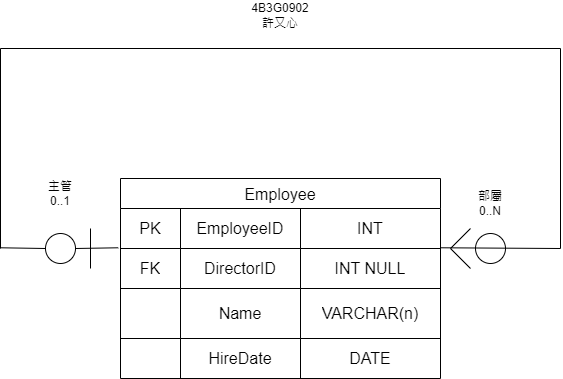

The diagram above was exported from draw.io. Its source (the exported page's mxGraphModel, read from the mxfile embedded in the PNG):
<mxGraphModel dx="1414" dy="751" grid="1" gridSize="10" guides="1" tooltips="1" connect="1" arrows="1" fold="1" page="1" pageScale="1" pageWidth="827" pageHeight="1169" math="0" shadow="0">
  <root>
    <mxCell id="0" />
    <mxCell id="1" parent="0" />
    <mxCell id="gJcvS54zuBR7MrjQsxOk-1" parent="1" style="shape=table;startSize=30;container=1;collapsible=0;childLayout=tableLayout;strokeColor=default;fontSize=16;" value="Employee" vertex="1">
      <mxGeometry height="200" width="320" x="200" y="198" as="geometry" />
    </mxCell>
    <mxCell id="gJcvS54zuBR7MrjQsxOk-2" parent="gJcvS54zuBR7MrjQsxOk-1" style="shape=tableRow;horizontal=0;startSize=0;swimlaneHead=0;swimlaneBody=0;strokeColor=inherit;top=0;left=0;bottom=0;right=0;collapsible=0;dropTarget=0;fillColor=none;points=[[0,0.5],[1,0.5]];portConstraint=eastwest;fontSize=16;" value="" vertex="1">
      <mxGeometry height="40" width="320" y="30" as="geometry" />
    </mxCell>
    <mxCell id="gJcvS54zuBR7MrjQsxOk-3" parent="gJcvS54zuBR7MrjQsxOk-2" style="shape=partialRectangle;html=1;whiteSpace=wrap;connectable=0;strokeColor=inherit;overflow=hidden;fillColor=none;top=0;left=0;bottom=0;right=0;pointerEvents=1;fontSize=16;" value="PK" vertex="1">
      <mxGeometry height="40" width="60" as="geometry">
        <mxRectangle height="40" width="60" as="alternateBounds" />
      </mxGeometry>
    </mxCell>
    <mxCell id="gJcvS54zuBR7MrjQsxOk-4" parent="gJcvS54zuBR7MrjQsxOk-2" style="shape=partialRectangle;html=1;whiteSpace=wrap;connectable=0;strokeColor=inherit;overflow=hidden;fillColor=none;top=0;left=0;bottom=0;right=0;pointerEvents=1;fontSize=16;" value="&lt;span style=&quot;text-wrap-mode: nowrap;&quot;&gt;EmployeeID&lt;/span&gt;" vertex="1">
      <mxGeometry height="40" width="120" x="60" as="geometry">
        <mxRectangle height="40" width="120" as="alternateBounds" />
      </mxGeometry>
    </mxCell>
    <mxCell id="gJcvS54zuBR7MrjQsxOk-5" parent="gJcvS54zuBR7MrjQsxOk-2" style="shape=partialRectangle;html=1;whiteSpace=wrap;connectable=0;strokeColor=inherit;overflow=hidden;fillColor=none;top=0;left=0;bottom=0;right=0;pointerEvents=1;fontSize=16;" value="INT" vertex="1">
      <mxGeometry height="40" width="140" x="180" as="geometry">
        <mxRectangle height="40" width="140" as="alternateBounds" />
      </mxGeometry>
    </mxCell>
    <mxCell id="gJcvS54zuBR7MrjQsxOk-6" parent="gJcvS54zuBR7MrjQsxOk-1" style="shape=tableRow;horizontal=0;startSize=0;swimlaneHead=0;swimlaneBody=0;strokeColor=inherit;top=0;left=0;bottom=0;right=0;collapsible=0;dropTarget=0;fillColor=none;points=[[0,0.5],[1,0.5]];portConstraint=eastwest;fontSize=16;" value="" vertex="1">
      <mxGeometry height="40" width="320" y="70" as="geometry" />
    </mxCell>
    <mxCell id="gJcvS54zuBR7MrjQsxOk-7" parent="gJcvS54zuBR7MrjQsxOk-6" style="shape=partialRectangle;html=1;whiteSpace=wrap;connectable=0;strokeColor=inherit;overflow=hidden;fillColor=none;top=0;left=0;bottom=0;right=0;pointerEvents=1;fontSize=16;" value="FK" vertex="1">
      <mxGeometry height="40" width="60" as="geometry">
        <mxRectangle height="40" width="60" as="alternateBounds" />
      </mxGeometry>
    </mxCell>
    <mxCell id="gJcvS54zuBR7MrjQsxOk-8" parent="gJcvS54zuBR7MrjQsxOk-6" style="shape=partialRectangle;html=1;whiteSpace=wrap;connectable=0;strokeColor=inherit;overflow=hidden;fillColor=none;top=0;left=0;bottom=0;right=0;pointerEvents=1;fontSize=16;" value="&lt;span style=&quot;white-space: nowrap;&quot;&gt;DirectorID&lt;/span&gt;" vertex="1">
      <mxGeometry height="40" width="120" x="60" as="geometry">
        <mxRectangle height="40" width="120" as="alternateBounds" />
      </mxGeometry>
    </mxCell>
    <mxCell id="gJcvS54zuBR7MrjQsxOk-9" parent="gJcvS54zuBR7MrjQsxOk-6" style="shape=partialRectangle;html=1;whiteSpace=wrap;connectable=0;strokeColor=inherit;overflow=hidden;fillColor=none;top=0;left=0;bottom=0;right=0;pointerEvents=1;fontSize=16;" value="INT NULL" vertex="1">
      <mxGeometry height="40" width="140" x="180" as="geometry">
        <mxRectangle height="40" width="140" as="alternateBounds" />
      </mxGeometry>
    </mxCell>
    <mxCell id="gJcvS54zuBR7MrjQsxOk-10" parent="gJcvS54zuBR7MrjQsxOk-1" style="shape=tableRow;horizontal=0;startSize=0;swimlaneHead=0;swimlaneBody=0;strokeColor=inherit;top=0;left=0;bottom=0;right=0;collapsible=0;dropTarget=0;fillColor=none;points=[[0,0.5],[1,0.5]];portConstraint=eastwest;fontSize=16;" value="" vertex="1">
      <mxGeometry height="50" width="320" y="110" as="geometry" />
    </mxCell>
    <mxCell id="gJcvS54zuBR7MrjQsxOk-11" parent="gJcvS54zuBR7MrjQsxOk-10" style="shape=partialRectangle;html=1;whiteSpace=wrap;connectable=1;strokeColor=inherit;overflow=hidden;fillColor=none;top=0;left=0;bottom=0;right=0;pointerEvents=1;fontSize=16;container=1;movable=1;resizable=1;rotatable=1;deletable=1;editable=1;locked=0;" value="" vertex="1">
      <mxGeometry height="50" width="60" as="geometry">
        <mxRectangle height="50" width="60" as="alternateBounds" />
      </mxGeometry>
    </mxCell>
    <mxCell id="gJcvS54zuBR7MrjQsxOk-12" parent="gJcvS54zuBR7MrjQsxOk-10" style="shape=partialRectangle;html=1;whiteSpace=wrap;connectable=0;strokeColor=inherit;overflow=hidden;fillColor=none;top=0;left=0;bottom=0;right=0;pointerEvents=1;fontSize=16;" value="Name" vertex="1">
      <mxGeometry height="50" width="120" x="60" as="geometry">
        <mxRectangle height="50" width="120" as="alternateBounds" />
      </mxGeometry>
    </mxCell>
    <mxCell id="gJcvS54zuBR7MrjQsxOk-13" parent="gJcvS54zuBR7MrjQsxOk-10" style="shape=partialRectangle;html=1;whiteSpace=wrap;connectable=0;strokeColor=inherit;overflow=hidden;fillColor=none;top=0;left=0;bottom=0;right=0;pointerEvents=1;fontSize=16;" value="VARCHAR(n)" vertex="1">
      <mxGeometry height="50" width="140" x="180" as="geometry">
        <mxRectangle height="50" width="140" as="alternateBounds" />
      </mxGeometry>
    </mxCell>
    <mxCell id="gJcvS54zuBR7MrjQsxOk-14" parent="gJcvS54zuBR7MrjQsxOk-1" style="shape=tableRow;horizontal=0;startSize=0;swimlaneHead=0;swimlaneBody=0;strokeColor=inherit;top=0;left=0;bottom=0;right=0;collapsible=0;dropTarget=0;fillColor=none;points=[[0,0.5],[1,0.5]];portConstraint=eastwest;fontSize=16;" vertex="1">
      <mxGeometry height="40" width="320" y="160" as="geometry" />
    </mxCell>
    <mxCell id="gJcvS54zuBR7MrjQsxOk-15" parent="gJcvS54zuBR7MrjQsxOk-14" style="shape=partialRectangle;html=1;whiteSpace=wrap;connectable=1;strokeColor=inherit;overflow=hidden;fillColor=none;top=0;left=0;bottom=0;right=0;pointerEvents=1;fontSize=16;container=1;movable=1;resizable=1;rotatable=1;deletable=1;editable=1;locked=0;" vertex="1">
      <mxGeometry height="40" width="60" as="geometry">
        <mxRectangle height="40" width="60" as="alternateBounds" />
      </mxGeometry>
    </mxCell>
    <mxCell id="gJcvS54zuBR7MrjQsxOk-16" parent="gJcvS54zuBR7MrjQsxOk-14" style="shape=partialRectangle;html=1;whiteSpace=wrap;connectable=0;strokeColor=inherit;overflow=hidden;fillColor=none;top=0;left=0;bottom=0;right=0;pointerEvents=1;fontSize=16;" value="HireDate" vertex="1">
      <mxGeometry height="40" width="120" x="60" as="geometry">
        <mxRectangle height="40" width="120" as="alternateBounds" />
      </mxGeometry>
    </mxCell>
    <mxCell id="gJcvS54zuBR7MrjQsxOk-17" parent="gJcvS54zuBR7MrjQsxOk-14" style="shape=partialRectangle;html=1;whiteSpace=wrap;connectable=0;strokeColor=inherit;overflow=hidden;fillColor=none;top=0;left=0;bottom=0;right=0;pointerEvents=1;fontSize=16;" value="DATE" vertex="1">
      <mxGeometry height="40" width="140" x="180" as="geometry">
        <mxRectangle height="40" width="140" as="alternateBounds" />
      </mxGeometry>
    </mxCell>
    <mxCell id="gJcvS54zuBR7MrjQsxOk-18" edge="1" parent="1" source="gJcvS54zuBR7MrjQsxOk-25" style="endArrow=none;html=1;rounded=0;entryX=-0.007;entryY=-0.018;entryDx=0;entryDy=0;entryPerimeter=0;" target="gJcvS54zuBR7MrjQsxOk-6" value="">
      <mxGeometry height="50" relative="1" width="50" as="geometry">
        <mxPoint x="80" y="267.28" as="sourcePoint" />
        <mxPoint x="150" y="273" as="targetPoint" />
      </mxGeometry>
    </mxCell>
    <mxCell id="gJcvS54zuBR7MrjQsxOk-19" edge="1" parent="1" style="endArrow=none;html=1;rounded=0;" value="">
      <mxGeometry height="50" relative="1" width="50" as="geometry">
        <mxPoint x="80" y="268" as="sourcePoint" />
        <mxPoint x="80" y="68" as="targetPoint" />
      </mxGeometry>
    </mxCell>
    <mxCell id="gJcvS54zuBR7MrjQsxOk-20" edge="1" parent="1" style="endArrow=none;html=1;rounded=0;" value="">
      <mxGeometry height="50" relative="1" width="50" as="geometry">
        <mxPoint x="80" y="68" as="sourcePoint" />
        <mxPoint x="640" y="68" as="targetPoint" />
      </mxGeometry>
    </mxCell>
    <mxCell id="gJcvS54zuBR7MrjQsxOk-21" edge="1" parent="1" style="endArrow=none;html=1;rounded=0;" value="">
      <mxGeometry height="50" relative="1" width="50" as="geometry">
        <mxPoint x="640" y="268" as="sourcePoint" />
        <mxPoint x="640" y="68" as="targetPoint" />
      </mxGeometry>
    </mxCell>
    <mxCell id="gJcvS54zuBR7MrjQsxOk-22" edge="1" parent="1" source="gJcvS54zuBR7MrjQsxOk-6" style="endArrow=none;html=1;rounded=0;exitX=1.001;exitY=-0.018;exitDx=0;exitDy=0;exitPerimeter=0;" value="">
      <mxGeometry height="50" relative="1" width="50" as="geometry">
        <mxPoint x="390" y="168" as="sourcePoint" />
        <mxPoint x="640" y="268" as="targetPoint" />
      </mxGeometry>
    </mxCell>
    <mxCell id="gJcvS54zuBR7MrjQsxOk-23" parent="1" style="text;html=1;whiteSpace=wrap;strokeColor=none;fillColor=none;align=center;verticalAlign=middle;rounded=0;" value="主管&lt;div&gt;0..1&lt;/div&gt;" vertex="1">
      <mxGeometry height="30" width="60" x="110" y="198" as="geometry" />
    </mxCell>
    <mxCell id="gJcvS54zuBR7MrjQsxOk-24" edge="1" parent="1" style="endArrow=none;html=1;rounded=0;" value="">
      <mxGeometry height="50" relative="1" width="50" as="geometry">
        <Array as="points" />
        <mxPoint x="170" y="288" as="sourcePoint" />
        <mxPoint x="170" y="248" as="targetPoint" />
      </mxGeometry>
    </mxCell>
    <mxCell id="gJcvS54zuBR7MrjQsxOk-28" edge="1" parent="1" style="endArrow=none;html=1;rounded=0;entryX=0;entryY=0.5;entryDx=0;entryDy=0;" target="gJcvS54zuBR7MrjQsxOk-25" value="">
      <mxGeometry height="50" relative="1" width="50" as="geometry">
        <mxPoint x="80" y="267.28" as="sourcePoint" />
        <mxPoint x="198" y="267" as="targetPoint" />
      </mxGeometry>
    </mxCell>
    <mxCell id="gJcvS54zuBR7MrjQsxOk-25" parent="1" style="ellipse;whiteSpace=wrap;html=1;shapeInside=1;aspect=fixed;pointerEvents=1;strokeColor=inherit;align=center;verticalAlign=middle;fontFamily=Helvetica;fontSize=16;fontColor=default;fillColor=none;" value="" vertex="1">
      <mxGeometry height="30" width="30" x="125" y="253" as="geometry" />
    </mxCell>
    <mxCell id="gJcvS54zuBR7MrjQsxOk-29" parent="1" style="text;html=1;whiteSpace=wrap;strokeColor=none;fillColor=none;align=center;verticalAlign=middle;rounded=0;" value="部屬&lt;div&gt;0..N&lt;/div&gt;" vertex="1">
      <mxGeometry height="30" width="60" x="540" y="208" as="geometry" />
    </mxCell>
    <mxCell id="gJcvS54zuBR7MrjQsxOk-30" parent="1" style="ellipse;whiteSpace=wrap;html=1;shapeInside=1;aspect=fixed;pointerEvents=1;strokeColor=inherit;align=center;verticalAlign=middle;fontFamily=Helvetica;fontSize=16;fontColor=default;fillColor=none;" value="" vertex="1">
      <mxGeometry height="30" width="30" x="555" y="253" as="geometry" />
    </mxCell>
    <mxCell id="gJcvS54zuBR7MrjQsxOk-32" edge="1" parent="1" style="endArrow=none;html=1;rounded=0;" value="">
      <mxGeometry height="50" relative="1" width="50" as="geometry">
        <Array as="points">
          <mxPoint x="530" y="268" />
        </Array>
        <mxPoint x="550" y="288" as="sourcePoint" />
        <mxPoint x="550" y="248" as="targetPoint" />
      </mxGeometry>
    </mxCell>
    <mxCell id="gJcvS54zuBR7MrjQsxOk-34" parent="1" style="text;html=1;whiteSpace=wrap;strokeColor=none;fillColor=none;align=center;verticalAlign=middle;rounded=0;" value="4B3G0902&lt;div&gt;許又心&lt;/div&gt;" vertex="1">
      <mxGeometry height="30" width="60" x="330" y="20" as="geometry" />
    </mxCell>
  </root>
</mxGraphModel>